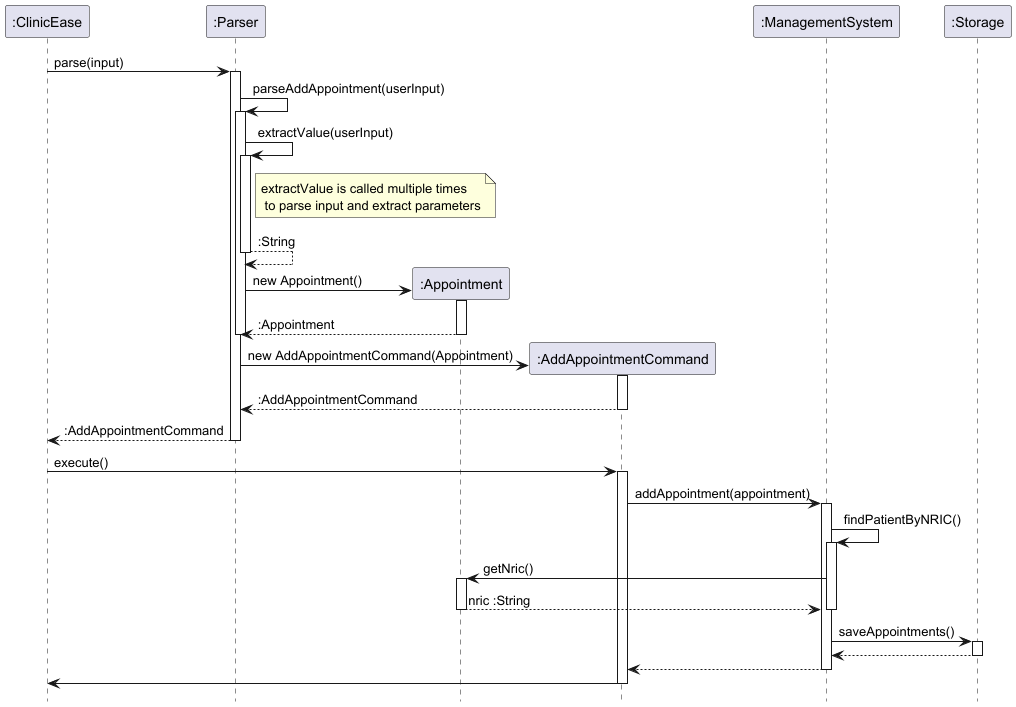

The diagram above was rendered by PlantUML. Its source (embedded in the PNG):
@startuml
hide footbox

participant ":ClinicEase" as ClinicEase
participant ":Parser" as Parser
participant ":Appointment" as Appointment
participant ":AddAppointmentCommand" as AddAppointmentCommand
participant ":ManagementSystem" as ManagementSystem
participant ":Storage" as Storage

ClinicEase -> Parser : parse(input)
activate Parser

Parser -> Parser : parseAddAppointment(userInput)
activate Parser
Parser -> Parser : extractValue(userInput)
activate Parser
note right of Parser: extractValue is called multiple times\n to parse input and extract parameters
Parser --> Parser : :String
deactivate Parser

create Appointment
Parser -> Appointment : new Appointment()
activate Appointment
Appointment --> Parser : :Appointment
deactivate Appointment
deactivate Parser

create AddAppointmentCommand
Parser -> AddAppointmentCommand : new AddAppointmentCommand(Appointment)
activate AddAppointmentCommand
AddAppointmentCommand --> Parser : :AddAppointmentCommand
deactivate AddAppointmentCommand
Parser --> ClinicEase : :AddAppointmentCommand
deactivate Parser

ClinicEase -> AddAppointmentCommand : execute()
activate AddAppointmentCommand
AddAppointmentCommand -> ManagementSystem : addAppointment(appointment)
activate ManagementSystem
ManagementSystem -> ManagementSystem : findPatientByNRIC()
activate ManagementSystem
ManagementSystem -> Appointment : getNric()
activate Appointment
Appointment --> ManagementSystem : nric :String
deactivate Appointment
deactivate ManagementSystem

ManagementSystem -> Storage : saveAppointments()
activate Storage
Storage --> ManagementSystem :
deactivate Storage
ManagementSystem --> AddAppointmentCommand :
deactivate ManagementSystem
AddAppointmentCommand -> ClinicEase :
deactivate AddAppointmentCommand

@enduml